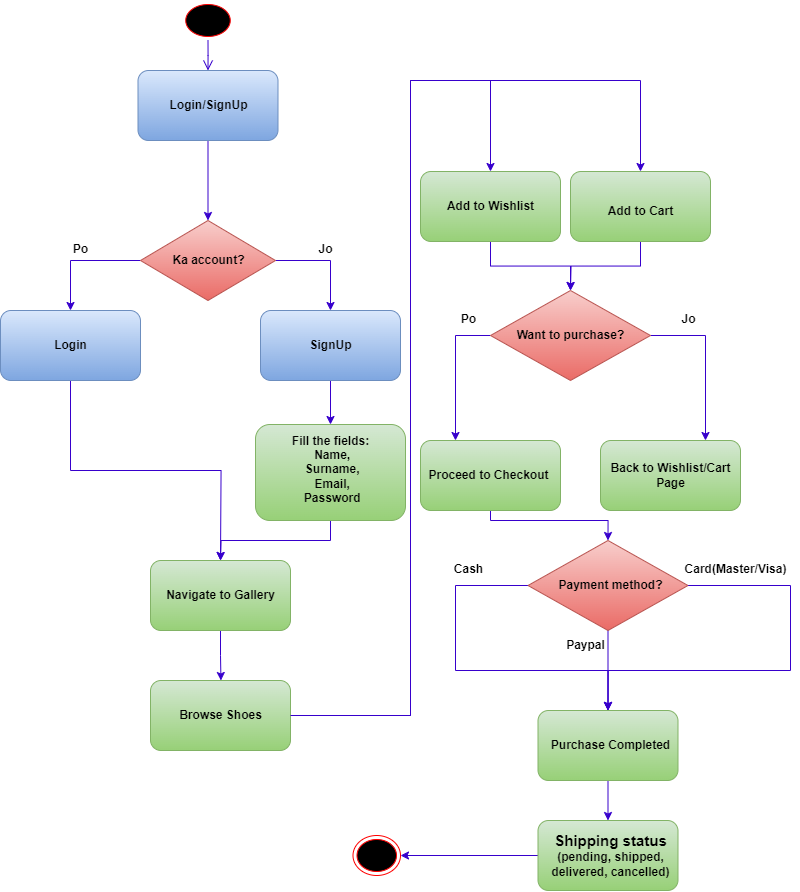

The diagram above was exported from draw.io. Its source (the exported page's mxGraphModel, read from the mxfile embedded in the PNG):
<mxGraphModel dx="1167" dy="1790" grid="1" gridSize="10" guides="1" tooltips="1" connect="1" arrows="1" fold="1" page="1" pageScale="1" pageWidth="850" pageHeight="1100" math="0" shadow="0">
  <root>
    <mxCell id="0" />
    <mxCell id="1" parent="0" />
    <mxCell id="LAD2B4VALkn9dFqkFyCH-1" value="" style="ellipse;html=1;shape=endState;fillColor=#000000;strokeColor=#ff0000;" vertex="1" parent="1">
      <mxGeometry x="352.5" y="-205" width="47.5" height="40" as="geometry" />
    </mxCell>
    <mxCell id="LAD2B4VALkn9dFqkFyCH-2" value="" style="ellipse;html=1;shape=startState;fillColor=#000000;strokeColor=#ff0000;" vertex="1" parent="1">
      <mxGeometry x="181.25" y="-1040" width="52.5" height="40" as="geometry" />
    </mxCell>
    <mxCell id="LAD2B4VALkn9dFqkFyCH-3" value="" style="edgeStyle=orthogonalEdgeStyle;html=1;verticalAlign=bottom;endArrow=open;endSize=8;strokeColor=#3700CC;rounded=0;entryX=0.5;entryY=0;entryDx=0;entryDy=0;fillColor=#6a00ff;" edge="1" source="LAD2B4VALkn9dFqkFyCH-2" parent="1" target="LAD2B4VALkn9dFqkFyCH-9">
      <mxGeometry relative="1" as="geometry">
        <mxPoint x="170" y="-970" as="targetPoint" />
        <Array as="points" />
      </mxGeometry>
    </mxCell>
    <mxCell id="LAD2B4VALkn9dFqkFyCH-8" style="edgeStyle=orthogonalEdgeStyle;rounded=0;orthogonalLoop=1;jettySize=auto;html=1;exitX=0.5;exitY=1;exitDx=0;exitDy=0;entryX=0.5;entryY=0;entryDx=0;entryDy=0;fillColor=#6a00ff;strokeColor=#3700CC;" edge="1" parent="1" source="LAD2B4VALkn9dFqkFyCH-9" target="LAD2B4VALkn9dFqkFyCH-13">
      <mxGeometry relative="1" as="geometry" />
    </mxCell>
    <mxCell id="LAD2B4VALkn9dFqkFyCH-9" value="" style="rounded=1;whiteSpace=wrap;html=1;fillColor=#dae8fc;strokeColor=#6c8ebf;gradientColor=#7ea6e0;" vertex="1" parent="1">
      <mxGeometry x="137.5" y="-970" width="140" height="70" as="geometry" />
    </mxCell>
    <mxCell id="LAD2B4VALkn9dFqkFyCH-10" value="Login/SignUp" style="text;align=center;fontStyle=1;verticalAlign=middle;spacingLeft=3;spacingRight=3;strokeColor=none;rotatable=0;points=[[0,0.5],[1,0.5]];portConstraint=eastwest;html=1;" vertex="1" parent="1">
      <mxGeometry x="160" y="-954" width="95" height="38" as="geometry" />
    </mxCell>
    <mxCell id="LAD2B4VALkn9dFqkFyCH-11" style="edgeStyle=orthogonalEdgeStyle;rounded=0;orthogonalLoop=1;jettySize=auto;html=1;exitX=0;exitY=0.5;exitDx=0;exitDy=0;entryX=0.5;entryY=0;entryDx=0;entryDy=0;fillColor=#6a00ff;strokeColor=#3700CC;" edge="1" parent="1" source="LAD2B4VALkn9dFqkFyCH-13" target="LAD2B4VALkn9dFqkFyCH-17">
      <mxGeometry relative="1" as="geometry" />
    </mxCell>
    <mxCell id="LAD2B4VALkn9dFqkFyCH-12" style="edgeStyle=orthogonalEdgeStyle;rounded=0;orthogonalLoop=1;jettySize=auto;html=1;exitX=1;exitY=0.5;exitDx=0;exitDy=0;entryX=0.5;entryY=0;entryDx=0;entryDy=0;fillColor=#6a00ff;strokeColor=#3700CC;" edge="1" parent="1" source="LAD2B4VALkn9dFqkFyCH-13" target="LAD2B4VALkn9dFqkFyCH-16">
      <mxGeometry relative="1" as="geometry" />
    </mxCell>
    <mxCell id="LAD2B4VALkn9dFqkFyCH-13" value="" style="rhombus;whiteSpace=wrap;html=1;fillColor=#f8cecc;strokeColor=#b85450;gradientColor=#ea6b66;" vertex="1" parent="1">
      <mxGeometry x="140" y="-820" width="135" height="80" as="geometry" />
    </mxCell>
    <mxCell id="LAD2B4VALkn9dFqkFyCH-14" value="Ka account?" style="text;align=center;fontStyle=1;verticalAlign=middle;spacingLeft=3;spacingRight=3;strokeColor=none;rotatable=0;points=[[0,0.5],[1,0.5]];portConstraint=eastwest;html=1;" vertex="1" parent="1">
      <mxGeometry x="160" y="-799" width="95" height="38" as="geometry" />
    </mxCell>
    <mxCell id="LAD2B4VALkn9dFqkFyCH-15" style="edgeStyle=orthogonalEdgeStyle;rounded=0;orthogonalLoop=1;jettySize=auto;html=1;exitX=0.5;exitY=1;exitDx=0;exitDy=0;fillColor=#6a00ff;strokeColor=#3700CC;" edge="1" parent="1" source="LAD2B4VALkn9dFqkFyCH-16" target="LAD2B4VALkn9dFqkFyCH-21">
      <mxGeometry relative="1" as="geometry">
        <mxPoint x="330" y="-570" as="targetPoint" />
      </mxGeometry>
    </mxCell>
    <mxCell id="LAD2B4VALkn9dFqkFyCH-16" value="" style="rounded=1;whiteSpace=wrap;html=1;fillColor=#dae8fc;strokeColor=#6c8ebf;gradientColor=#7ea6e0;" vertex="1" parent="1">
      <mxGeometry x="260" y="-730" width="140" height="70" as="geometry" />
    </mxCell>
    <mxCell id="LAD2B4VALkn9dFqkFyCH-25" style="edgeStyle=orthogonalEdgeStyle;rounded=0;orthogonalLoop=1;jettySize=auto;html=1;exitX=0.5;exitY=1;exitDx=0;exitDy=0;fillColor=#6a00ff;strokeColor=#3700CC;" edge="1" parent="1" source="LAD2B4VALkn9dFqkFyCH-17">
      <mxGeometry relative="1" as="geometry">
        <mxPoint x="220" y="-480" as="targetPoint" />
      </mxGeometry>
    </mxCell>
    <mxCell id="LAD2B4VALkn9dFqkFyCH-17" value="" style="rounded=1;whiteSpace=wrap;html=1;fillColor=#dae8fc;strokeColor=#6c8ebf;gradientColor=#7ea6e0;" vertex="1" parent="1">
      <mxGeometry y="-730" width="140" height="70" as="geometry" />
    </mxCell>
    <mxCell id="LAD2B4VALkn9dFqkFyCH-18" value="SignUp" style="text;align=center;fontStyle=1;verticalAlign=middle;spacingLeft=3;spacingRight=3;strokeColor=none;rotatable=0;points=[[0,0.5],[1,0.5]];portConstraint=eastwest;html=1;" vertex="1" parent="1">
      <mxGeometry x="282.5" y="-714" width="95" height="38" as="geometry" />
    </mxCell>
    <mxCell id="LAD2B4VALkn9dFqkFyCH-19" value="Login" style="text;align=center;fontStyle=1;verticalAlign=middle;spacingLeft=3;spacingRight=3;strokeColor=none;rotatable=0;points=[[0,0.5],[1,0.5]];portConstraint=eastwest;html=1;" vertex="1" parent="1">
      <mxGeometry x="22.5" y="-714" width="95" height="38" as="geometry" />
    </mxCell>
    <mxCell id="LAD2B4VALkn9dFqkFyCH-26" style="edgeStyle=orthogonalEdgeStyle;rounded=0;orthogonalLoop=1;jettySize=auto;html=1;exitX=0.5;exitY=1;exitDx=0;exitDy=0;fillColor=#6a00ff;strokeColor=#3700CC;" edge="1" parent="1" source="LAD2B4VALkn9dFqkFyCH-21">
      <mxGeometry relative="1" as="geometry">
        <mxPoint x="220" y="-480" as="targetPoint" />
      </mxGeometry>
    </mxCell>
    <mxCell id="LAD2B4VALkn9dFqkFyCH-21" value="" style="rounded=1;whiteSpace=wrap;html=1;fillColor=#d5e8d4;strokeColor=#82b366;gradientColor=#97d077;" vertex="1" parent="1">
      <mxGeometry x="255" y="-616" width="150" height="96" as="geometry" />
    </mxCell>
    <mxCell id="LAD2B4VALkn9dFqkFyCH-22" value="Fill the fields:&lt;div&gt;&amp;nbsp;Name,&lt;div&gt;&amp;nbsp;Surname,&lt;div&gt;&amp;nbsp;Email,&lt;/div&gt;&lt;div&gt;&amp;nbsp;Password&lt;/div&gt;&lt;/div&gt;&lt;/div&gt;" style="text;align=center;fontStyle=1;verticalAlign=middle;spacingLeft=3;spacingRight=3;strokeColor=none;rotatable=0;points=[[0,0.5],[1,0.5]];portConstraint=eastwest;html=1;" vertex="1" parent="1">
      <mxGeometry x="282.5" y="-590" width="95" height="38" as="geometry" />
    </mxCell>
    <mxCell id="LAD2B4VALkn9dFqkFyCH-23" value="Jo" style="text;align=center;fontStyle=1;verticalAlign=middle;spacingLeft=3;spacingRight=3;strokeColor=none;rotatable=0;points=[[0,0.5],[1,0.5]];portConstraint=eastwest;html=1;" vertex="1" parent="1">
      <mxGeometry x="277.5" y="-810" width="95" height="38" as="geometry" />
    </mxCell>
    <mxCell id="LAD2B4VALkn9dFqkFyCH-24" value="Po" style="text;align=center;fontStyle=1;verticalAlign=middle;spacingLeft=3;spacingRight=3;strokeColor=none;rotatable=0;points=[[0,0.5],[1,0.5]];portConstraint=eastwest;html=1;" vertex="1" parent="1">
      <mxGeometry x="32.5" y="-810" width="95" height="38" as="geometry" />
    </mxCell>
    <mxCell id="LAD2B4VALkn9dFqkFyCH-29" style="edgeStyle=orthogonalEdgeStyle;rounded=0;orthogonalLoop=1;jettySize=auto;html=1;exitX=0.5;exitY=1;exitDx=0;exitDy=0;fillColor=#6a00ff;strokeColor=#3700CC;" edge="1" parent="1" source="LAD2B4VALkn9dFqkFyCH-27">
      <mxGeometry relative="1" as="geometry">
        <mxPoint x="220.45454545454527" y="-360" as="targetPoint" />
      </mxGeometry>
    </mxCell>
    <mxCell id="LAD2B4VALkn9dFqkFyCH-27" value="" style="rounded=1;whiteSpace=wrap;html=1;fillColor=#d5e8d4;strokeColor=#82b366;gradientColor=#97d077;" vertex="1" parent="1">
      <mxGeometry x="150" y="-480" width="140" height="70" as="geometry" />
    </mxCell>
    <mxCell id="LAD2B4VALkn9dFqkFyCH-28" value="Navigate to Gallery" style="text;align=center;fontStyle=1;verticalAlign=middle;spacingLeft=3;spacingRight=3;strokeColor=none;rotatable=0;points=[[0,0.5],[1,0.5]];portConstraint=eastwest;html=1;" vertex="1" parent="1">
      <mxGeometry x="172.5" y="-464" width="95" height="38" as="geometry" />
    </mxCell>
    <mxCell id="LAD2B4VALkn9dFqkFyCH-32" style="edgeStyle=orthogonalEdgeStyle;rounded=0;orthogonalLoop=1;jettySize=auto;html=1;exitX=1;exitY=0.5;exitDx=0;exitDy=0;entryX=0.5;entryY=0;entryDx=0;entryDy=0;fillColor=#6a00ff;strokeColor=#3700CC;" edge="1" parent="1" source="LAD2B4VALkn9dFqkFyCH-30" target="LAD2B4VALkn9dFqkFyCH-42">
      <mxGeometry relative="1" as="geometry">
        <mxPoint x="480" y="-870" as="targetPoint" />
        <Array as="points">
          <mxPoint x="410" y="-325" />
          <mxPoint x="410" y="-960" />
          <mxPoint x="490" y="-960" />
        </Array>
      </mxGeometry>
    </mxCell>
    <mxCell id="LAD2B4VALkn9dFqkFyCH-30" value="" style="rounded=1;whiteSpace=wrap;html=1;fillColor=#d5e8d4;strokeColor=#82b366;gradientColor=#97d077;" vertex="1" parent="1">
      <mxGeometry x="150" y="-360" width="140" height="70" as="geometry" />
    </mxCell>
    <mxCell id="LAD2B4VALkn9dFqkFyCH-31" value="Browse Shoes" style="text;align=center;fontStyle=1;verticalAlign=middle;spacingLeft=3;spacingRight=3;strokeColor=none;rotatable=0;points=[[0,0.5],[1,0.5]];portConstraint=eastwest;html=1;" vertex="1" parent="1">
      <mxGeometry x="172.5" y="-344" width="95" height="38" as="geometry" />
    </mxCell>
    <mxCell id="LAD2B4VALkn9dFqkFyCH-48" style="edgeStyle=orthogonalEdgeStyle;rounded=0;orthogonalLoop=1;jettySize=auto;html=1;exitX=0.5;exitY=1;exitDx=0;exitDy=0;fillColor=#6a00ff;strokeColor=#3700CC;" edge="1" parent="1" source="LAD2B4VALkn9dFqkFyCH-41">
      <mxGeometry relative="1" as="geometry">
        <mxPoint x="570" y="-750" as="targetPoint" />
      </mxGeometry>
    </mxCell>
    <mxCell id="LAD2B4VALkn9dFqkFyCH-41" value="" style="rounded=1;whiteSpace=wrap;html=1;fillColor=#d5e8d4;strokeColor=#82b366;gradientColor=#97d077;" vertex="1" parent="1">
      <mxGeometry x="570" y="-869" width="140" height="70" as="geometry" />
    </mxCell>
    <mxCell id="LAD2B4VALkn9dFqkFyCH-47" style="edgeStyle=orthogonalEdgeStyle;rounded=0;orthogonalLoop=1;jettySize=auto;html=1;exitX=0.5;exitY=1;exitDx=0;exitDy=0;entryX=0.5;entryY=0;entryDx=0;entryDy=0;fillColor=#6a00ff;strokeColor=#3700CC;" edge="1" parent="1" source="LAD2B4VALkn9dFqkFyCH-42" target="LAD2B4VALkn9dFqkFyCH-46">
      <mxGeometry relative="1" as="geometry" />
    </mxCell>
    <mxCell id="LAD2B4VALkn9dFqkFyCH-42" value="" style="rounded=1;whiteSpace=wrap;html=1;fillColor=#d5e8d4;strokeColor=#82b366;gradientColor=#97d077;" vertex="1" parent="1">
      <mxGeometry x="420" y="-869" width="140" height="70" as="geometry" />
    </mxCell>
    <mxCell id="LAD2B4VALkn9dFqkFyCH-43" style="edgeStyle=orthogonalEdgeStyle;rounded=0;orthogonalLoop=1;jettySize=auto;html=1;exitX=1;exitY=0.5;exitDx=0;exitDy=0;entryX=0.5;entryY=0;entryDx=0;entryDy=0;fillColor=#6a00ff;strokeColor=#3700CC;" edge="1" parent="1" source="LAD2B4VALkn9dFqkFyCH-30" target="LAD2B4VALkn9dFqkFyCH-41">
      <mxGeometry relative="1" as="geometry">
        <mxPoint x="490" y="-860" as="targetPoint" />
        <mxPoint x="300" y="-315" as="sourcePoint" />
        <Array as="points">
          <mxPoint x="410" y="-325" />
          <mxPoint x="410" y="-960" />
          <mxPoint x="640" y="-960" />
        </Array>
      </mxGeometry>
    </mxCell>
    <mxCell id="LAD2B4VALkn9dFqkFyCH-44" value="Add to Cart" style="text;align=center;fontStyle=1;verticalAlign=middle;spacingLeft=3;spacingRight=3;strokeColor=none;rotatable=0;points=[[0,0.5],[1,0.5]];portConstraint=eastwest;html=1;" vertex="1" parent="1">
      <mxGeometry x="592.5" y="-848" width="95" height="38" as="geometry" />
    </mxCell>
    <mxCell id="LAD2B4VALkn9dFqkFyCH-45" value="Add to Wishlist" style="text;align=center;fontStyle=1;verticalAlign=middle;spacingLeft=3;spacingRight=3;strokeColor=none;rotatable=0;points=[[0,0.5],[1,0.5]];portConstraint=eastwest;html=1;" vertex="1" parent="1">
      <mxGeometry x="442.5" y="-853" width="95" height="38" as="geometry" />
    </mxCell>
    <mxCell id="LAD2B4VALkn9dFqkFyCH-54" style="edgeStyle=orthogonalEdgeStyle;rounded=0;orthogonalLoop=1;jettySize=auto;html=1;exitX=0;exitY=0.5;exitDx=0;exitDy=0;entryX=0.25;entryY=0;entryDx=0;entryDy=0;fillColor=#6a00ff;strokeColor=#3700CC;" edge="1" parent="1" source="LAD2B4VALkn9dFqkFyCH-46" target="LAD2B4VALkn9dFqkFyCH-56">
      <mxGeometry relative="1" as="geometry">
        <mxPoint x="452.5" y="-600" as="targetPoint" />
      </mxGeometry>
    </mxCell>
    <mxCell id="LAD2B4VALkn9dFqkFyCH-55" style="edgeStyle=orthogonalEdgeStyle;rounded=0;orthogonalLoop=1;jettySize=auto;html=1;exitX=1;exitY=0.5;exitDx=0;exitDy=0;entryX=0.75;entryY=0;entryDx=0;entryDy=0;fillColor=#6a00ff;strokeColor=#3700CC;" edge="1" parent="1" source="LAD2B4VALkn9dFqkFyCH-46" target="LAD2B4VALkn9dFqkFyCH-52">
      <mxGeometry relative="1" as="geometry" />
    </mxCell>
    <mxCell id="LAD2B4VALkn9dFqkFyCH-46" value="" style="rhombus;whiteSpace=wrap;html=1;fillColor=#f8cecc;strokeColor=#b85450;gradientColor=#ea6b66;" vertex="1" parent="1">
      <mxGeometry x="490" y="-750" width="160" height="90" as="geometry" />
    </mxCell>
    <mxCell id="LAD2B4VALkn9dFqkFyCH-49" value="Want to purchase?" style="text;align=center;fontStyle=1;verticalAlign=middle;spacingLeft=3;spacingRight=3;strokeColor=none;rotatable=0;points=[[0,0.5],[1,0.5]];portConstraint=eastwest;html=1;" vertex="1" parent="1">
      <mxGeometry x="522.5" y="-724" width="95" height="38" as="geometry" />
    </mxCell>
    <mxCell id="LAD2B4VALkn9dFqkFyCH-52" value="" style="rounded=1;whiteSpace=wrap;html=1;fillColor=#d5e8d4;strokeColor=#82b366;gradientColor=#97d077;" vertex="1" parent="1">
      <mxGeometry x="600" y="-600" width="140" height="70" as="geometry" />
    </mxCell>
    <mxCell id="LAD2B4VALkn9dFqkFyCH-63" style="edgeStyle=orthogonalEdgeStyle;rounded=0;orthogonalLoop=1;jettySize=auto;html=1;exitX=0.5;exitY=1;exitDx=0;exitDy=0;entryX=0.5;entryY=0;entryDx=0;entryDy=0;fillColor=#6a00ff;strokeColor=#3700CC;" edge="1" parent="1" source="LAD2B4VALkn9dFqkFyCH-56" target="LAD2B4VALkn9dFqkFyCH-62">
      <mxGeometry relative="1" as="geometry">
        <Array as="points">
          <mxPoint x="490" y="-520" />
          <mxPoint x="607" y="-520" />
        </Array>
      </mxGeometry>
    </mxCell>
    <mxCell id="LAD2B4VALkn9dFqkFyCH-56" value="" style="rounded=1;whiteSpace=wrap;html=1;fillColor=#d5e8d4;strokeColor=#82b366;gradientColor=#97d077;" vertex="1" parent="1">
      <mxGeometry x="420" y="-600" width="140" height="70" as="geometry" />
    </mxCell>
    <mxCell id="LAD2B4VALkn9dFqkFyCH-57" value="Jo" style="text;align=center;fontStyle=1;verticalAlign=middle;spacingLeft=3;spacingRight=3;strokeColor=none;rotatable=0;points=[[0,0.5],[1,0.5]];portConstraint=eastwest;html=1;" vertex="1" parent="1">
      <mxGeometry x="640" y="-740" width="95" height="38" as="geometry" />
    </mxCell>
    <mxCell id="LAD2B4VALkn9dFqkFyCH-58" value="Po" style="text;align=center;fontStyle=1;verticalAlign=middle;spacingLeft=3;spacingRight=3;strokeColor=none;rotatable=0;points=[[0,0.5],[1,0.5]];portConstraint=eastwest;html=1;" vertex="1" parent="1">
      <mxGeometry x="420" y="-740" width="95" height="38" as="geometry" />
    </mxCell>
    <mxCell id="LAD2B4VALkn9dFqkFyCH-59" value="Proceed to Checkout" style="text;align=center;fontStyle=1;verticalAlign=middle;spacingLeft=3;spacingRight=3;strokeColor=none;rotatable=0;points=[[0,0.5],[1,0.5]];portConstraint=eastwest;html=1;" vertex="1" parent="1">
      <mxGeometry x="440" y="-584" width="95" height="38" as="geometry" />
    </mxCell>
    <mxCell id="LAD2B4VALkn9dFqkFyCH-60" value="Back to Wishlist/Cart&lt;div&gt;Page&lt;/div&gt;" style="text;align=center;fontStyle=1;verticalAlign=middle;spacingLeft=3;spacingRight=3;strokeColor=none;rotatable=0;points=[[0,0.5],[1,0.5]];portConstraint=eastwest;html=1;" vertex="1" parent="1">
      <mxGeometry x="622.5" y="-584" width="95" height="38" as="geometry" />
    </mxCell>
    <mxCell id="LAD2B4VALkn9dFqkFyCH-66" style="edgeStyle=orthogonalEdgeStyle;rounded=0;orthogonalLoop=1;jettySize=auto;html=1;exitX=0;exitY=0.5;exitDx=0;exitDy=0;entryX=0.5;entryY=0;entryDx=0;entryDy=0;fillColor=#6a00ff;strokeColor=#3700CC;" edge="1" parent="1" source="LAD2B4VALkn9dFqkFyCH-62" target="LAD2B4VALkn9dFqkFyCH-65">
      <mxGeometry relative="1" as="geometry">
        <Array as="points">
          <mxPoint x="455" y="-455" />
          <mxPoint x="455" y="-370" />
          <mxPoint x="607" y="-370" />
        </Array>
      </mxGeometry>
    </mxCell>
    <mxCell id="LAD2B4VALkn9dFqkFyCH-68" style="edgeStyle=orthogonalEdgeStyle;rounded=0;orthogonalLoop=1;jettySize=auto;html=1;exitX=1;exitY=0.5;exitDx=0;exitDy=0;entryX=0.5;entryY=0;entryDx=0;entryDy=0;fillColor=#6a00ff;strokeColor=#3700CC;" edge="1" parent="1" source="LAD2B4VALkn9dFqkFyCH-62" target="LAD2B4VALkn9dFqkFyCH-65">
      <mxGeometry relative="1" as="geometry">
        <mxPoint x="805" y="-376" as="targetPoint" />
        <Array as="points">
          <mxPoint x="790" y="-455" />
          <mxPoint x="790" y="-370" />
          <mxPoint x="607" y="-370" />
        </Array>
      </mxGeometry>
    </mxCell>
    <mxCell id="LAD2B4VALkn9dFqkFyCH-71" style="edgeStyle=orthogonalEdgeStyle;rounded=0;orthogonalLoop=1;jettySize=auto;html=1;exitX=0.5;exitY=1;exitDx=0;exitDy=0;entryX=0.5;entryY=0;entryDx=0;entryDy=0;fillColor=#6a00ff;strokeColor=#3700CC;" edge="1" parent="1" source="LAD2B4VALkn9dFqkFyCH-62" target="LAD2B4VALkn9dFqkFyCH-65">
      <mxGeometry relative="1" as="geometry">
        <mxPoint x="607.185185185185" y="-360" as="targetPoint" />
        <Array as="points" />
      </mxGeometry>
    </mxCell>
    <mxCell id="LAD2B4VALkn9dFqkFyCH-62" value="" style="rhombus;whiteSpace=wrap;html=1;fillColor=#f8cecc;strokeColor=#b85450;gradientColor=#ea6b66;" vertex="1" parent="1">
      <mxGeometry x="527.5" y="-500" width="160" height="90" as="geometry" />
    </mxCell>
    <mxCell id="LAD2B4VALkn9dFqkFyCH-64" value="Payment method?" style="text;align=center;fontStyle=1;verticalAlign=middle;spacingLeft=3;spacingRight=3;strokeColor=none;rotatable=0;points=[[0,0.5],[1,0.5]];portConstraint=eastwest;html=1;" vertex="1" parent="1">
      <mxGeometry x="562.5" y="-474" width="95" height="38" as="geometry" />
    </mxCell>
    <mxCell id="LAD2B4VALkn9dFqkFyCH-76" style="edgeStyle=orthogonalEdgeStyle;rounded=0;orthogonalLoop=1;jettySize=auto;html=1;exitX=0.5;exitY=1;exitDx=0;exitDy=0;entryX=0.5;entryY=0;entryDx=0;entryDy=0;fillColor=#6a00ff;strokeColor=#3700CC;" edge="1" parent="1" source="LAD2B4VALkn9dFqkFyCH-65" target="LAD2B4VALkn9dFqkFyCH-74">
      <mxGeometry relative="1" as="geometry" />
    </mxCell>
    <mxCell id="LAD2B4VALkn9dFqkFyCH-65" value="" style="rounded=1;whiteSpace=wrap;html=1;fillColor=#d5e8d4;strokeColor=#82b366;gradientColor=#97d077;" vertex="1" parent="1">
      <mxGeometry x="537.5" y="-330" width="140" height="70" as="geometry" />
    </mxCell>
    <mxCell id="LAD2B4VALkn9dFqkFyCH-69" value="Cash" style="text;align=center;fontStyle=1;verticalAlign=middle;spacingLeft=3;spacingRight=3;strokeColor=none;rotatable=0;points=[[0,0.5],[1,0.5]];portConstraint=eastwest;html=1;" vertex="1" parent="1">
      <mxGeometry x="420" y="-490" width="95" height="38" as="geometry" />
    </mxCell>
    <mxCell id="LAD2B4VALkn9dFqkFyCH-70" value="Card(Master/Visa)" style="text;align=center;fontStyle=1;verticalAlign=middle;spacingLeft=3;spacingRight=3;strokeColor=none;rotatable=0;points=[[0,0.5],[1,0.5]];portConstraint=eastwest;html=1;" vertex="1" parent="1">
      <mxGeometry x="687.5" y="-490" width="95" height="38" as="geometry" />
    </mxCell>
    <mxCell id="LAD2B4VALkn9dFqkFyCH-72" value="Paypal" style="text;align=center;fontStyle=1;verticalAlign=middle;spacingLeft=3;spacingRight=3;strokeColor=none;rotatable=0;points=[[0,0.5],[1,0.5]];portConstraint=eastwest;html=1;" vertex="1" parent="1">
      <mxGeometry x="537.5" y="-410" width="95" height="30" as="geometry" />
    </mxCell>
    <mxCell id="LAD2B4VALkn9dFqkFyCH-73" value="Purchase Completed" style="text;align=center;fontStyle=1;verticalAlign=middle;spacingLeft=3;spacingRight=3;strokeColor=none;rotatable=0;points=[[0,0.5],[1,0.5]];portConstraint=eastwest;html=1;" vertex="1" parent="1">
      <mxGeometry x="562.5" y="-314" width="95" height="38" as="geometry" />
    </mxCell>
    <mxCell id="LAD2B4VALkn9dFqkFyCH-77" style="edgeStyle=orthogonalEdgeStyle;rounded=0;orthogonalLoop=1;jettySize=auto;html=1;exitX=0;exitY=0.5;exitDx=0;exitDy=0;entryX=1;entryY=0.5;entryDx=0;entryDy=0;fillColor=#6a00ff;strokeColor=#3700CC;" edge="1" parent="1" source="LAD2B4VALkn9dFqkFyCH-74" target="LAD2B4VALkn9dFqkFyCH-1">
      <mxGeometry relative="1" as="geometry" />
    </mxCell>
    <mxCell id="LAD2B4VALkn9dFqkFyCH-74" value="" style="rounded=1;whiteSpace=wrap;html=1;fillColor=#d5e8d4;strokeColor=#82b366;gradientColor=#97d077;" vertex="1" parent="1">
      <mxGeometry x="537.5" y="-220" width="140" height="70" as="geometry" />
    </mxCell>
    <mxCell id="LAD2B4VALkn9dFqkFyCH-75" value="&lt;font style=&quot;font-size: 15px;&quot;&gt;Shipping status&lt;/font&gt;&lt;div&gt;(pending, shipped,&lt;/div&gt;&lt;div&gt;delivered, cancelled)&lt;/div&gt;" style="text;align=center;fontStyle=1;verticalAlign=middle;spacingLeft=3;spacingRight=3;strokeColor=none;rotatable=0;points=[[0,0.5],[1,0.5]];portConstraint=eastwest;html=1;" vertex="1" parent="1">
      <mxGeometry x="562.5" y="-204" width="95" height="38" as="geometry" />
    </mxCell>
  </root>
</mxGraphModel>